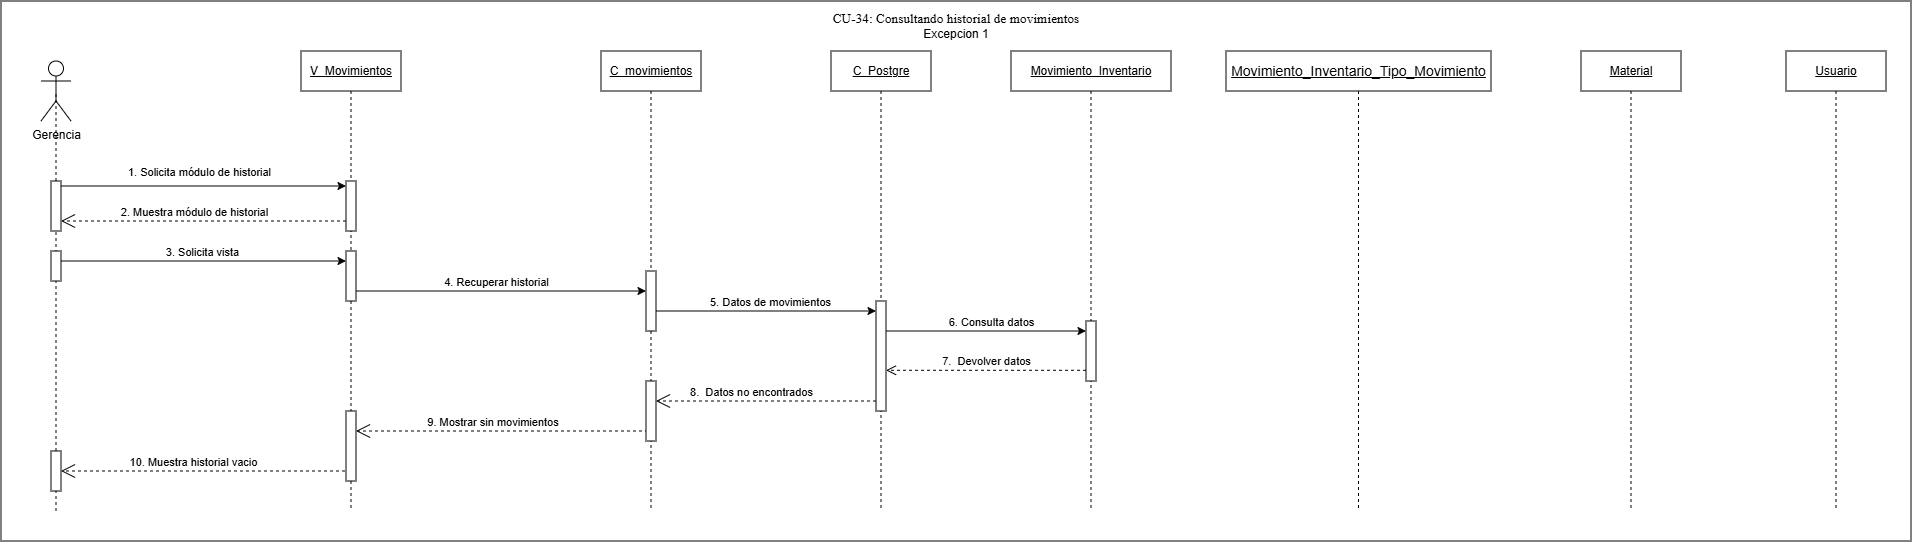

The diagram above was exported from draw.io. Its source (the exported page's mxGraphModel, read from the mxfile embedded in the PNG):
<mxGraphModel dx="2970" dy="1492" grid="1" gridSize="10" guides="1" tooltips="1" connect="1" arrows="1" fold="1" page="1" pageScale="1" pageWidth="827" pageHeight="1169" math="0" shadow="0">
  <root>
    <mxCell id="0" />
    <mxCell id="1" parent="0" />
    <mxCell id="dELx6rAYDAO8Ux8akQMZ-1" parent="1" style="rounded=0;whiteSpace=wrap;html=1;" value="" vertex="1">
      <mxGeometry height="540" width="1910" x="210" y="850" as="geometry" />
    </mxCell>
    <mxCell id="jFMxqeyYx3eDv1Thelis-1" parent="1" style="shape=umlActor;verticalLabelPosition=bottom;verticalAlign=top;html=1;outlineConnect=0;" value="Gerencia" vertex="1">
      <mxGeometry height="60" width="30" x="250" y="910" as="geometry" />
    </mxCell>
    <mxCell id="jFMxqeyYx3eDv1Thelis-2" edge="1" parent="1" source="jFMxqeyYx3eDv1Thelis-34" style="endArrow=none;html=1;rounded=0;entryX=0.5;entryY=0.5;entryDx=0;entryDy=0;entryPerimeter=0;dashed=1;" target="jFMxqeyYx3eDv1Thelis-1" value="">
      <mxGeometry height="50" relative="1" width="50" as="geometry">
        <mxPoint x="265" y="1600" as="sourcePoint" />
        <mxPoint x="310" y="980" as="targetPoint" />
      </mxGeometry>
    </mxCell>
    <mxCell id="jFMxqeyYx3eDv1Thelis-3" edge="1" parent="1" style="endArrow=classic;html=1;rounded=0;" value="">
      <mxGeometry height="50" relative="1" width="50" as="geometry">
        <mxPoint x="270" y="1110" as="sourcePoint" />
        <mxPoint x="555" y="1110" as="targetPoint" />
      </mxGeometry>
    </mxCell>
    <mxCell id="jFMxqeyYx3eDv1Thelis-4" connectable="0" parent="jFMxqeyYx3eDv1Thelis-3" style="edgeLabel;html=1;align=center;verticalAlign=middle;resizable=0;points=[];" value="3. Solicita vista" vertex="1">
      <mxGeometry relative="1" x="-0.7078" y="-1" as="geometry">
        <mxPoint x="98" y="-11" as="offset" />
      </mxGeometry>
    </mxCell>
    <mxCell id="jFMxqeyYx3eDv1Thelis-6" edge="1" parent="1" style="endArrow=classic;html=1;rounded=0;" target="jFMxqeyYx3eDv1Thelis-37" value="">
      <mxGeometry height="50" relative="1" width="50" as="geometry">
        <mxPoint x="562" y="1140" as="sourcePoint" />
        <mxPoint x="840" y="1140" as="targetPoint" />
      </mxGeometry>
    </mxCell>
    <mxCell id="jFMxqeyYx3eDv1Thelis-7" connectable="0" parent="jFMxqeyYx3eDv1Thelis-6" style="edgeLabel;html=1;align=center;verticalAlign=middle;resizable=0;points=[];" value="4. Recuperar historial" vertex="1">
      <mxGeometry relative="1" x="-0.4964" as="geometry">
        <mxPoint x="68" y="-10" as="offset" />
      </mxGeometry>
    </mxCell>
    <mxCell id="jFMxqeyYx3eDv1Thelis-8" edge="1" parent="1" source="jFMxqeyYx3eDv1Thelis-37" style="endArrow=classic;html=1;rounded=0;" value="">
      <mxGeometry height="50" relative="1" width="50" as="geometry">
        <mxPoint x="870" y="1160" as="sourcePoint" />
        <mxPoint x="1085" y="1160" as="targetPoint" />
      </mxGeometry>
    </mxCell>
    <mxCell id="jFMxqeyYx3eDv1Thelis-9" connectable="0" parent="jFMxqeyYx3eDv1Thelis-8" style="edgeLabel;html=1;align=center;verticalAlign=middle;resizable=0;points=[];" value="5. Datos de movimientos" vertex="1">
      <mxGeometry relative="1" x="-0.3468" y="-2" as="geometry">
        <mxPoint x="41" y="-12" as="offset" />
      </mxGeometry>
    </mxCell>
    <mxCell id="jFMxqeyYx3eDv1Thelis-12" edge="1" parent="1" style="html=1;verticalAlign=bottom;endArrow=open;dashed=1;endSize=8;curved=0;rounded=0;" value="7.&amp;nbsp; Devolver datos">
      <mxGeometry relative="1" as="geometry">
        <mxPoint x="1295" y="1219.29" as="sourcePoint" />
        <mxPoint x="1095" y="1219.29" as="targetPoint" />
      </mxGeometry>
    </mxCell>
    <mxCell id="jFMxqeyYx3eDv1Thelis-13" edge="1" parent="1" style="endArrow=open;endSize=12;dashed=1;html=1;rounded=0;" target="jFMxqeyYx3eDv1Thelis-40" value="">
      <mxGeometry relative="1" width="160" x="-0.0169" y="-10" as="geometry">
        <mxPoint as="offset" />
        <Array as="points" />
        <mxPoint x="857" y="1280" as="sourcePoint" />
        <mxPoint x="580" y="1280" as="targetPoint" />
      </mxGeometry>
    </mxCell>
    <mxCell id="jFMxqeyYx3eDv1Thelis-14" connectable="0" parent="jFMxqeyYx3eDv1Thelis-13" style="edgeLabel;html=1;align=center;verticalAlign=middle;resizable=0;points=[];" value="9. Mostrar sin movimientos&amp;nbsp;" vertex="1">
      <mxGeometry relative="1" x="-0.0483" y="-1" as="geometry">
        <mxPoint x="-17" y="-9" as="offset" />
      </mxGeometry>
    </mxCell>
    <mxCell id="jFMxqeyYx3eDv1Thelis-27" edge="1" parent="1" style="endArrow=open;endSize=12;dashed=1;html=1;rounded=0;" target="jFMxqeyYx3eDv1Thelis-34" value="">
      <mxGeometry relative="1" width="160" x="-0.0169" y="-10" as="geometry">
        <mxPoint as="offset" />
        <Array as="points" />
        <mxPoint x="554" y="1320" as="sourcePoint" />
        <mxPoint x="274" y="1320" as="targetPoint" />
      </mxGeometry>
    </mxCell>
    <mxCell id="jFMxqeyYx3eDv1Thelis-28" connectable="0" parent="jFMxqeyYx3eDv1Thelis-27" style="edgeLabel;html=1;align=center;verticalAlign=middle;resizable=0;points=[];" value="10. Muestra historial vacio" vertex="1">
      <mxGeometry relative="1" x="-0.0483" y="-1" as="geometry">
        <mxPoint x="-17" y="-9" as="offset" />
      </mxGeometry>
    </mxCell>
    <mxCell id="jFMxqeyYx3eDv1Thelis-29" edge="1" parent="1" style="endArrow=classic;html=1;rounded=0;" target="jFMxqeyYx3eDv1Thelis-45" value="">
      <mxGeometry height="50" relative="1" width="50" as="geometry">
        <mxPoint x="1092.5" y="1180" as="sourcePoint" />
        <mxPoint x="1297.5" y="1180" as="targetPoint" />
      </mxGeometry>
    </mxCell>
    <mxCell id="jFMxqeyYx3eDv1Thelis-30" connectable="0" parent="jFMxqeyYx3eDv1Thelis-29" style="edgeLabel;html=1;align=center;verticalAlign=middle;resizable=0;points=[];" value="6. Consulta datos" vertex="1">
      <mxGeometry relative="1" x="-0.3468" y="-2" as="geometry">
        <mxPoint x="41" y="-12" as="offset" />
      </mxGeometry>
    </mxCell>
    <mxCell id="jFMxqeyYx3eDv1Thelis-31" edge="1" parent="1" style="endArrow=open;endSize=12;dashed=1;html=1;rounded=0;" value="">
      <mxGeometry relative="1" width="160" x="-0.0169" y="-10" as="geometry">
        <mxPoint as="offset" />
        <Array as="points" />
        <mxPoint x="1085" y="1250" as="sourcePoint" />
        <mxPoint x="865" y="1250" as="targetPoint" />
      </mxGeometry>
    </mxCell>
    <mxCell id="jFMxqeyYx3eDv1Thelis-32" connectable="0" parent="jFMxqeyYx3eDv1Thelis-31" style="edgeLabel;html=1;align=center;verticalAlign=middle;resizable=0;points=[];" value="8.&amp;nbsp; Datos no encontrados" vertex="1">
      <mxGeometry relative="1" x="-0.0483" y="-1" as="geometry">
        <mxPoint x="-22" y="-9" as="offset" />
      </mxGeometry>
    </mxCell>
    <mxCell id="jFMxqeyYx3eDv1Thelis-35" parent="1" style="shape=umlLifeline;perimeter=lifelinePerimeter;whiteSpace=wrap;html=1;container=1;dropTarget=0;collapsible=0;recursiveResize=0;outlineConnect=0;portConstraint=eastwest;newEdgeStyle={&quot;curved&quot;:0,&quot;rounded&quot;:0};" value="&lt;u&gt;C_movimientos&lt;/u&gt;" vertex="1">
      <mxGeometry height="460" width="100" x="810" y="900" as="geometry" />
    </mxCell>
    <mxCell id="jFMxqeyYx3eDv1Thelis-36" parent="jFMxqeyYx3eDv1Thelis-35" style="html=1;points=[[0,0,0,0,5],[0,1,0,0,-5],[1,0,0,0,5],[1,1,0,0,-5]];perimeter=orthogonalPerimeter;outlineConnect=0;targetShapes=umlLifeline;portConstraint=eastwest;newEdgeStyle={&quot;curved&quot;:0,&quot;rounded&quot;:0};" value="" vertex="1">
      <mxGeometry height="60" width="10" x="45" y="330" as="geometry" />
    </mxCell>
    <mxCell id="jFMxqeyYx3eDv1Thelis-37" parent="jFMxqeyYx3eDv1Thelis-35" style="html=1;points=[[0,0,0,0,5],[0,1,0,0,-5],[1,0,0,0,5],[1,1,0,0,-5]];perimeter=orthogonalPerimeter;outlineConnect=0;targetShapes=umlLifeline;portConstraint=eastwest;newEdgeStyle={&quot;curved&quot;:0,&quot;rounded&quot;:0};" value="" vertex="1">
      <mxGeometry height="60" width="10" x="45" y="220" as="geometry" />
    </mxCell>
    <mxCell id="jFMxqeyYx3eDv1Thelis-38" parent="1" style="shape=umlLifeline;perimeter=lifelinePerimeter;whiteSpace=wrap;html=1;container=1;dropTarget=0;collapsible=0;recursiveResize=0;outlineConnect=0;portConstraint=eastwest;newEdgeStyle={&quot;curved&quot;:0,&quot;rounded&quot;:0};" value="&lt;u&gt;V_Movimientos&lt;/u&gt;" vertex="1">
      <mxGeometry height="460" width="100" x="510" y="900" as="geometry" />
    </mxCell>
    <mxCell id="jFMxqeyYx3eDv1Thelis-39" parent="jFMxqeyYx3eDv1Thelis-38" style="html=1;points=[[0,0,0,0,5],[0,1,0,0,-5],[1,0,0,0,5],[1,1,0,0,-5]];perimeter=orthogonalPerimeter;outlineConnect=0;targetShapes=umlLifeline;portConstraint=eastwest;newEdgeStyle={&quot;curved&quot;:0,&quot;rounded&quot;:0};" value="" vertex="1">
      <mxGeometry height="50" width="10" x="45" y="130" as="geometry" />
    </mxCell>
    <mxCell id="jFMxqeyYx3eDv1Thelis-40" parent="jFMxqeyYx3eDv1Thelis-38" style="html=1;points=[[0,0,0,0,5],[0,1,0,0,-5],[1,0,0,0,5],[1,1,0,0,-5]];perimeter=orthogonalPerimeter;outlineConnect=0;targetShapes=umlLifeline;portConstraint=eastwest;newEdgeStyle={&quot;curved&quot;:0,&quot;rounded&quot;:0};" value="" vertex="1">
      <mxGeometry height="70" width="10" x="45" y="360" as="geometry" />
    </mxCell>
    <mxCell id="jFMxqeyYx3eDv1Thelis-41" parent="jFMxqeyYx3eDv1Thelis-38" style="html=1;points=[[0,0,0,0,5],[0,1,0,0,-5],[1,0,0,0,5],[1,1,0,0,-5]];perimeter=orthogonalPerimeter;outlineConnect=0;targetShapes=umlLifeline;portConstraint=eastwest;newEdgeStyle={&quot;curved&quot;:0,&quot;rounded&quot;:0};" value="" vertex="1">
      <mxGeometry height="50" width="10" x="45" y="200" as="geometry" />
    </mxCell>
    <mxCell id="jFMxqeyYx3eDv1Thelis-42" parent="1" style="shape=umlLifeline;perimeter=lifelinePerimeter;whiteSpace=wrap;html=1;container=1;dropTarget=0;collapsible=0;recursiveResize=0;outlineConnect=0;portConstraint=eastwest;newEdgeStyle={&quot;curved&quot;:0,&quot;rounded&quot;:0};" value="&lt;u&gt;C_Postgre&lt;/u&gt;" vertex="1">
      <mxGeometry height="460" width="100" x="1040" y="900" as="geometry" />
    </mxCell>
    <mxCell id="jFMxqeyYx3eDv1Thelis-43" parent="jFMxqeyYx3eDv1Thelis-42" style="html=1;points=[[0,0,0,0,5],[0,1,0,0,-5],[1,0,0,0,5],[1,1,0,0,-5]];perimeter=orthogonalPerimeter;outlineConnect=0;targetShapes=umlLifeline;portConstraint=eastwest;newEdgeStyle={&quot;curved&quot;:0,&quot;rounded&quot;:0};" value="" vertex="1">
      <mxGeometry height="110" width="10" x="45" y="250" as="geometry" />
    </mxCell>
    <mxCell id="jFMxqeyYx3eDv1Thelis-44" parent="1" style="shape=umlLifeline;perimeter=lifelinePerimeter;whiteSpace=wrap;html=1;container=1;dropTarget=0;collapsible=0;recursiveResize=0;outlineConnect=0;portConstraint=eastwest;newEdgeStyle={&quot;curved&quot;:0,&quot;rounded&quot;:0};" value="&lt;u&gt;Movimiento_Inventario&lt;/u&gt;" vertex="1">
      <mxGeometry height="460" width="160" x="1220" y="900" as="geometry" />
    </mxCell>
    <mxCell id="jFMxqeyYx3eDv1Thelis-45" parent="jFMxqeyYx3eDv1Thelis-44" style="html=1;points=[[0,0,0,0,5],[0,1,0,0,-5],[1,0,0,0,5],[1,1,0,0,-5]];perimeter=orthogonalPerimeter;outlineConnect=0;targetShapes=umlLifeline;portConstraint=eastwest;newEdgeStyle={&quot;curved&quot;:0,&quot;rounded&quot;:0};" value="" vertex="1">
      <mxGeometry height="60" width="10" x="75" y="270" as="geometry" />
    </mxCell>
    <mxCell id="jFMxqeyYx3eDv1Thelis-46" parent="1" style="shape=umlLifeline;perimeter=lifelinePerimeter;whiteSpace=wrap;html=1;container=1;dropTarget=0;collapsible=0;recursiveResize=0;outlineConnect=0;portConstraint=eastwest;newEdgeStyle={&quot;curved&quot;:0,&quot;rounded&quot;:0};" value="&lt;u style=&quot;font-size: 14px;&quot;&gt;Movimiento_Inventario_Tipo_Movimiento&lt;/u&gt;" vertex="1">
      <mxGeometry height="460" width="265" x="1435" y="900" as="geometry" />
    </mxCell>
    <mxCell id="jFMxqeyYx3eDv1Thelis-48" parent="1" style="shape=umlLifeline;perimeter=lifelinePerimeter;whiteSpace=wrap;html=1;container=1;dropTarget=0;collapsible=0;recursiveResize=0;outlineConnect=0;portConstraint=eastwest;newEdgeStyle={&quot;curved&quot;:0,&quot;rounded&quot;:0};" value="&lt;u&gt;Material&lt;/u&gt;" vertex="1">
      <mxGeometry height="460" width="100" x="1790" y="900" as="geometry" />
    </mxCell>
    <mxCell id="jFMxqeyYx3eDv1Thelis-50" parent="1" style="shape=umlLifeline;perimeter=lifelinePerimeter;whiteSpace=wrap;html=1;container=1;dropTarget=0;collapsible=0;recursiveResize=0;outlineConnect=0;portConstraint=eastwest;newEdgeStyle={&quot;curved&quot;:0,&quot;rounded&quot;:0};" value="&lt;u&gt;Usuario&lt;/u&gt;" vertex="1">
      <mxGeometry height="460" width="100" x="1995" y="900" as="geometry" />
    </mxCell>
    <mxCell id="jFMxqeyYx3eDv1Thelis-52" parent="1" style="html=1;points=[[0,0,0,0,5],[0,1,0,0,-5],[1,0,0,0,5],[1,1,0,0,-5]];perimeter=orthogonalPerimeter;outlineConnect=0;targetShapes=umlLifeline;portConstraint=eastwest;newEdgeStyle={&quot;curved&quot;:0,&quot;rounded&quot;:0};" value="" vertex="1">
      <mxGeometry height="50" width="10" x="260" y="1030" as="geometry" />
    </mxCell>
    <mxCell id="jFMxqeyYx3eDv1Thelis-53" edge="1" parent="1" source="jFMxqeyYx3eDv1Thelis-39" style="endArrow=none;html=1;rounded=0;startArrow=classic;startFill=1;endFill=0;exitX=0;exitY=0;exitDx=0;exitDy=5;exitPerimeter=0;" target="jFMxqeyYx3eDv1Thelis-52" value="">
      <mxGeometry height="50" relative="1" width="50" as="geometry">
        <mxPoint x="520" y="1040" as="sourcePoint" />
        <mxPoint x="280" y="1040" as="targetPoint" />
      </mxGeometry>
    </mxCell>
    <mxCell id="jFMxqeyYx3eDv1Thelis-54" connectable="0" parent="jFMxqeyYx3eDv1Thelis-53" style="edgeLabel;html=1;align=center;verticalAlign=middle;resizable=0;points=[];fontSize=12;" value="&lt;span style=&quot;font-size: 11px;&quot;&gt;1. Solicita módulo de historial&lt;/span&gt;" vertex="1">
      <mxGeometry relative="1" x="0.0386" y="-2" as="geometry">
        <mxPoint y="-13" as="offset" />
      </mxGeometry>
    </mxCell>
    <mxCell id="jFMxqeyYx3eDv1Thelis-55" edge="1" parent="1" style="endArrow=open;endSize=12;dashed=1;html=1;rounded=0;" value="">
      <mxGeometry relative="1" width="160" x="-0.0169" y="-10" as="geometry">
        <mxPoint as="offset" />
        <Array as="points" />
        <mxPoint x="555" y="1070" as="sourcePoint" />
        <mxPoint x="270" y="1070" as="targetPoint" />
      </mxGeometry>
    </mxCell>
    <mxCell id="jFMxqeyYx3eDv1Thelis-56" connectable="0" parent="jFMxqeyYx3eDv1Thelis-55" style="edgeLabel;html=1;align=center;verticalAlign=middle;resizable=0;points=[];" value="2. Muestra módulo de historial" vertex="1">
      <mxGeometry relative="1" x="-0.0483" y="-1" as="geometry">
        <mxPoint x="-17" y="-9" as="offset" />
      </mxGeometry>
    </mxCell>
    <mxCell id="jFMxqeyYx3eDv1Thelis-57" parent="1" style="html=1;points=[[0,0,0,0,5],[0,1,0,0,-5],[1,0,0,0,5],[1,1,0,0,-5]];perimeter=orthogonalPerimeter;outlineConnect=0;targetShapes=umlLifeline;portConstraint=eastwest;newEdgeStyle={&quot;curved&quot;:0,&quot;rounded&quot;:0};" value="" vertex="1">
      <mxGeometry height="30" width="10" x="260" y="1100" as="geometry" />
    </mxCell>
    <mxCell id="G5KzfLLXOHybmDGvE-l6-1" edge="1" parent="1" style="endArrow=none;html=1;rounded=0;entryX=0.5;entryY=0.5;entryDx=0;entryDy=0;entryPerimeter=0;dashed=1;" target="jFMxqeyYx3eDv1Thelis-34" value="">
      <mxGeometry height="50" relative="1" width="50" as="geometry">
        <mxPoint x="265" y="1360" as="sourcePoint" />
        <mxPoint x="265" y="940" as="targetPoint" />
      </mxGeometry>
    </mxCell>
    <mxCell id="jFMxqeyYx3eDv1Thelis-34" parent="1" style="html=1;points=[[0,0,0,0,5],[0,1,0,0,-5],[1,0,0,0,5],[1,1,0,0,-5]];perimeter=orthogonalPerimeter;outlineConnect=0;targetShapes=umlLifeline;portConstraint=eastwest;newEdgeStyle={&quot;curved&quot;:0,&quot;rounded&quot;:0};" value="" vertex="1">
      <mxGeometry height="40" width="10" x="260" y="1300" as="geometry" />
    </mxCell>
    <mxCell id="E3EywYzJ1mAIeoZXDlW6-1" parent="1" style="text;html=1;whiteSpace=wrap;strokeColor=none;fillColor=none;align=center;verticalAlign=middle;rounded=0;" value="&lt;div&gt;&lt;span style=&quot;font-family: &amp;quot;Times New Roman&amp;quot;, serif; font-size: 13.3333px; white-space: pre-wrap; background-color: rgb(255, 255, 255);&quot;&gt;CU-34: Consultando historial de movimientos&lt;/span&gt;&lt;/div&gt;Excepcion 1" vertex="1">
      <mxGeometry height="30" width="270" x="1030" y="860" as="geometry" />
    </mxCell>
  </root>
</mxGraphModel>